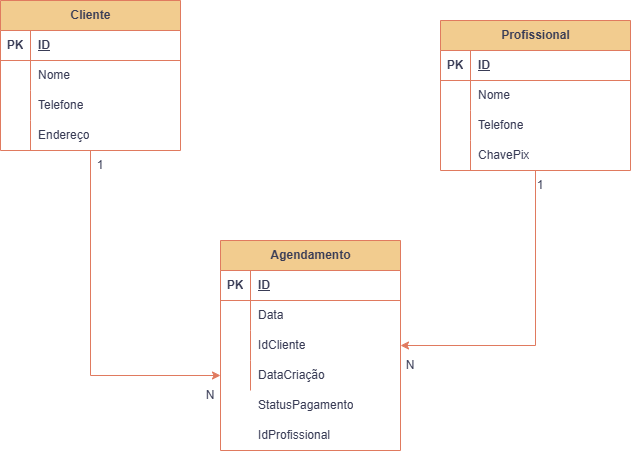

The diagram above was exported from draw.io. Its source (the exported page's mxGraphModel, read from the mxfile embedded in the PNG):
<mxGraphModel dx="1414" dy="783" grid="1" gridSize="10" guides="1" tooltips="1" connect="1" arrows="1" fold="1" page="1" pageScale="1" pageWidth="827" pageHeight="1169" math="0" shadow="0">
  <root>
    <mxCell id="0" />
    <mxCell id="1" parent="0" />
    <mxCell id="ViY3WnfWzuFFuUmRZpaw-47" edge="1" parent="1" source="ViY3WnfWzuFFuUmRZpaw-1" style="edgeStyle=orthogonalEdgeStyle;rounded=0;orthogonalLoop=1;jettySize=auto;html=1;entryX=0;entryY=0.5;entryDx=0;entryDy=0;defaultLabelBackgroundColor=page;fontColor=default;strokeColor=#E07A5F;" target="ViY3WnfWzuFFuUmRZpaw-24">
      <mxGeometry relative="1" as="geometry" />
    </mxCell>
    <mxCell id="ViY3WnfWzuFFuUmRZpaw-1" parent="1" style="shape=table;startSize=30;container=1;collapsible=1;childLayout=tableLayout;fixedRows=1;rowLines=0;fontStyle=1;align=center;resizeLast=1;html=1;labelBackgroundColor=none;fillColor=#F2CC8F;strokeColor=#E07A5F;fontColor=#393C56;" value="Cliente" vertex="1">
      <mxGeometry height="150" width="180" x="60" y="190" as="geometry" />
    </mxCell>
    <mxCell id="ViY3WnfWzuFFuUmRZpaw-2" parent="ViY3WnfWzuFFuUmRZpaw-1" style="shape=tableRow;horizontal=0;startSize=0;swimlaneHead=0;swimlaneBody=0;fillColor=none;collapsible=0;dropTarget=0;points=[[0,0.5],[1,0.5]];portConstraint=eastwest;top=0;left=0;right=0;bottom=1;labelBackgroundColor=none;strokeColor=#E07A5F;fontColor=#393C56;" value="" vertex="1">
      <mxGeometry height="30" width="180" y="30" as="geometry" />
    </mxCell>
    <mxCell id="ViY3WnfWzuFFuUmRZpaw-3" parent="ViY3WnfWzuFFuUmRZpaw-2" style="shape=partialRectangle;connectable=0;fillColor=none;top=0;left=0;bottom=0;right=0;fontStyle=1;overflow=hidden;whiteSpace=wrap;html=1;labelBackgroundColor=none;strokeColor=#E07A5F;fontColor=#393C56;" value="PK" vertex="1">
      <mxGeometry height="30" width="30" as="geometry">
        <mxRectangle height="30" width="30" as="alternateBounds" />
      </mxGeometry>
    </mxCell>
    <mxCell id="ViY3WnfWzuFFuUmRZpaw-4" parent="ViY3WnfWzuFFuUmRZpaw-2" style="shape=partialRectangle;connectable=0;fillColor=none;top=0;left=0;bottom=0;right=0;align=left;spacingLeft=6;fontStyle=5;overflow=hidden;whiteSpace=wrap;html=1;labelBackgroundColor=none;strokeColor=#E07A5F;fontColor=#393C56;" value="ID" vertex="1">
      <mxGeometry height="30" width="150" x="30" as="geometry">
        <mxRectangle height="30" width="150" as="alternateBounds" />
      </mxGeometry>
    </mxCell>
    <mxCell id="ViY3WnfWzuFFuUmRZpaw-5" parent="ViY3WnfWzuFFuUmRZpaw-1" style="shape=tableRow;horizontal=0;startSize=0;swimlaneHead=0;swimlaneBody=0;fillColor=none;collapsible=0;dropTarget=0;points=[[0,0.5],[1,0.5]];portConstraint=eastwest;top=0;left=0;right=0;bottom=0;labelBackgroundColor=none;strokeColor=#E07A5F;fontColor=#393C56;" value="" vertex="1">
      <mxGeometry height="30" width="180" y="60" as="geometry" />
    </mxCell>
    <mxCell id="ViY3WnfWzuFFuUmRZpaw-6" parent="ViY3WnfWzuFFuUmRZpaw-5" style="shape=partialRectangle;connectable=0;fillColor=none;top=0;left=0;bottom=0;right=0;editable=1;overflow=hidden;whiteSpace=wrap;html=1;labelBackgroundColor=none;strokeColor=#E07A5F;fontColor=#393C56;" value="" vertex="1">
      <mxGeometry height="30" width="30" as="geometry">
        <mxRectangle height="30" width="30" as="alternateBounds" />
      </mxGeometry>
    </mxCell>
    <mxCell id="ViY3WnfWzuFFuUmRZpaw-7" parent="ViY3WnfWzuFFuUmRZpaw-5" style="shape=partialRectangle;connectable=0;fillColor=none;top=0;left=0;bottom=0;right=0;align=left;spacingLeft=6;overflow=hidden;whiteSpace=wrap;html=1;labelBackgroundColor=none;strokeColor=#E07A5F;fontColor=#393C56;" value="Nome" vertex="1">
      <mxGeometry height="30" width="150" x="30" as="geometry">
        <mxRectangle height="30" width="150" as="alternateBounds" />
      </mxGeometry>
    </mxCell>
    <mxCell id="ViY3WnfWzuFFuUmRZpaw-8" parent="ViY3WnfWzuFFuUmRZpaw-1" style="shape=tableRow;horizontal=0;startSize=0;swimlaneHead=0;swimlaneBody=0;fillColor=none;collapsible=0;dropTarget=0;points=[[0,0.5],[1,0.5]];portConstraint=eastwest;top=0;left=0;right=0;bottom=0;labelBackgroundColor=none;strokeColor=#E07A5F;fontColor=#393C56;" value="" vertex="1">
      <mxGeometry height="30" width="180" y="90" as="geometry" />
    </mxCell>
    <mxCell id="ViY3WnfWzuFFuUmRZpaw-9" parent="ViY3WnfWzuFFuUmRZpaw-8" style="shape=partialRectangle;connectable=0;fillColor=none;top=0;left=0;bottom=0;right=0;editable=1;overflow=hidden;whiteSpace=wrap;html=1;labelBackgroundColor=none;strokeColor=#E07A5F;fontColor=#393C56;" value="" vertex="1">
      <mxGeometry height="30" width="30" as="geometry">
        <mxRectangle height="30" width="30" as="alternateBounds" />
      </mxGeometry>
    </mxCell>
    <mxCell id="ViY3WnfWzuFFuUmRZpaw-10" parent="ViY3WnfWzuFFuUmRZpaw-8" style="shape=partialRectangle;connectable=0;fillColor=none;top=0;left=0;bottom=0;right=0;align=left;spacingLeft=6;overflow=hidden;whiteSpace=wrap;html=1;labelBackgroundColor=none;strokeColor=#E07A5F;fontColor=#393C56;" value="Telefone" vertex="1">
      <mxGeometry height="30" width="150" x="30" as="geometry">
        <mxRectangle height="30" width="150" as="alternateBounds" />
      </mxGeometry>
    </mxCell>
    <mxCell id="ViY3WnfWzuFFuUmRZpaw-11" parent="ViY3WnfWzuFFuUmRZpaw-1" style="shape=tableRow;horizontal=0;startSize=0;swimlaneHead=0;swimlaneBody=0;fillColor=none;collapsible=0;dropTarget=0;points=[[0,0.5],[1,0.5]];portConstraint=eastwest;top=0;left=0;right=0;bottom=0;labelBackgroundColor=none;strokeColor=#E07A5F;fontColor=#393C56;" value="" vertex="1">
      <mxGeometry height="30" width="180" y="120" as="geometry" />
    </mxCell>
    <mxCell id="ViY3WnfWzuFFuUmRZpaw-12" parent="ViY3WnfWzuFFuUmRZpaw-11" style="shape=partialRectangle;connectable=0;fillColor=none;top=0;left=0;bottom=0;right=0;editable=1;overflow=hidden;whiteSpace=wrap;html=1;labelBackgroundColor=none;strokeColor=#E07A5F;fontColor=#393C56;" value="" vertex="1">
      <mxGeometry height="30" width="30" as="geometry">
        <mxRectangle height="30" width="30" as="alternateBounds" />
      </mxGeometry>
    </mxCell>
    <mxCell id="ViY3WnfWzuFFuUmRZpaw-13" parent="ViY3WnfWzuFFuUmRZpaw-11" style="shape=partialRectangle;connectable=0;fillColor=none;top=0;left=0;bottom=0;right=0;align=left;spacingLeft=6;overflow=hidden;whiteSpace=wrap;html=1;labelBackgroundColor=none;strokeColor=#E07A5F;fontColor=#393C56;" value="Endereço" vertex="1">
      <mxGeometry height="30" width="150" x="30" as="geometry">
        <mxRectangle height="30" width="150" as="alternateBounds" />
      </mxGeometry>
    </mxCell>
    <mxCell id="ViY3WnfWzuFFuUmRZpaw-14" parent="1" style="shape=table;startSize=30;container=1;collapsible=1;childLayout=tableLayout;fixedRows=1;rowLines=0;fontStyle=1;align=center;resizeLast=1;html=1;labelBackgroundColor=none;fillColor=#F2CC8F;strokeColor=#E07A5F;fontColor=#393C56;" value="Agendamento" vertex="1">
      <mxGeometry height="210" width="180" x="280" y="430" as="geometry" />
    </mxCell>
    <mxCell id="ViY3WnfWzuFFuUmRZpaw-15" parent="ViY3WnfWzuFFuUmRZpaw-14" style="shape=tableRow;horizontal=0;startSize=0;swimlaneHead=0;swimlaneBody=0;fillColor=none;collapsible=0;dropTarget=0;points=[[0,0.5],[1,0.5]];portConstraint=eastwest;top=0;left=0;right=0;bottom=1;labelBackgroundColor=none;strokeColor=#E07A5F;fontColor=#393C56;" value="" vertex="1">
      <mxGeometry height="30" width="180" y="30" as="geometry" />
    </mxCell>
    <mxCell id="ViY3WnfWzuFFuUmRZpaw-16" parent="ViY3WnfWzuFFuUmRZpaw-15" style="shape=partialRectangle;connectable=0;fillColor=none;top=0;left=0;bottom=0;right=0;fontStyle=1;overflow=hidden;whiteSpace=wrap;html=1;labelBackgroundColor=none;strokeColor=#E07A5F;fontColor=#393C56;" value="PK" vertex="1">
      <mxGeometry height="30" width="30" as="geometry">
        <mxRectangle height="30" width="30" as="alternateBounds" />
      </mxGeometry>
    </mxCell>
    <mxCell id="ViY3WnfWzuFFuUmRZpaw-17" parent="ViY3WnfWzuFFuUmRZpaw-15" style="shape=partialRectangle;connectable=0;fillColor=none;top=0;left=0;bottom=0;right=0;align=left;spacingLeft=6;fontStyle=5;overflow=hidden;whiteSpace=wrap;html=1;labelBackgroundColor=none;strokeColor=#E07A5F;fontColor=#393C56;" value="ID" vertex="1">
      <mxGeometry height="30" width="150" x="30" as="geometry">
        <mxRectangle height="30" width="150" as="alternateBounds" />
      </mxGeometry>
    </mxCell>
    <mxCell id="ViY3WnfWzuFFuUmRZpaw-18" parent="ViY3WnfWzuFFuUmRZpaw-14" style="shape=tableRow;horizontal=0;startSize=0;swimlaneHead=0;swimlaneBody=0;fillColor=none;collapsible=0;dropTarget=0;points=[[0,0.5],[1,0.5]];portConstraint=eastwest;top=0;left=0;right=0;bottom=0;labelBackgroundColor=none;strokeColor=#E07A5F;fontColor=#393C56;" value="" vertex="1">
      <mxGeometry height="30" width="180" y="60" as="geometry" />
    </mxCell>
    <mxCell id="ViY3WnfWzuFFuUmRZpaw-19" parent="ViY3WnfWzuFFuUmRZpaw-18" style="shape=partialRectangle;connectable=0;fillColor=none;top=0;left=0;bottom=0;right=0;editable=1;overflow=hidden;whiteSpace=wrap;html=1;labelBackgroundColor=none;strokeColor=#E07A5F;fontColor=#393C56;" value="" vertex="1">
      <mxGeometry height="30" width="30" as="geometry">
        <mxRectangle height="30" width="30" as="alternateBounds" />
      </mxGeometry>
    </mxCell>
    <mxCell id="ViY3WnfWzuFFuUmRZpaw-20" parent="ViY3WnfWzuFFuUmRZpaw-18" style="shape=partialRectangle;connectable=0;fillColor=none;top=0;left=0;bottom=0;right=0;align=left;spacingLeft=6;overflow=hidden;whiteSpace=wrap;html=1;labelBackgroundColor=none;strokeColor=#E07A5F;fontColor=#393C56;" value="Data" vertex="1">
      <mxGeometry height="30" width="150" x="30" as="geometry">
        <mxRectangle height="30" width="150" as="alternateBounds" />
      </mxGeometry>
    </mxCell>
    <mxCell id="ViY3WnfWzuFFuUmRZpaw-21" parent="ViY3WnfWzuFFuUmRZpaw-14" style="shape=tableRow;horizontal=0;startSize=0;swimlaneHead=0;swimlaneBody=0;fillColor=none;collapsible=0;dropTarget=0;points=[[0,0.5],[1,0.5]];portConstraint=eastwest;top=0;left=0;right=0;bottom=0;labelBackgroundColor=none;strokeColor=#E07A5F;fontColor=#393C56;" value="" vertex="1">
      <mxGeometry height="30" width="180" y="90" as="geometry" />
    </mxCell>
    <mxCell id="ViY3WnfWzuFFuUmRZpaw-22" parent="ViY3WnfWzuFFuUmRZpaw-21" style="shape=partialRectangle;connectable=0;fillColor=none;top=0;left=0;bottom=0;right=0;editable=1;overflow=hidden;whiteSpace=wrap;html=1;labelBackgroundColor=none;strokeColor=#E07A5F;fontColor=#393C56;" value="" vertex="1">
      <mxGeometry height="30" width="30" as="geometry">
        <mxRectangle height="30" width="30" as="alternateBounds" />
      </mxGeometry>
    </mxCell>
    <mxCell id="ViY3WnfWzuFFuUmRZpaw-23" parent="ViY3WnfWzuFFuUmRZpaw-21" style="shape=partialRectangle;connectable=0;fillColor=none;top=0;left=0;bottom=0;right=0;align=left;spacingLeft=6;overflow=hidden;whiteSpace=wrap;html=1;labelBackgroundColor=none;strokeColor=#E07A5F;fontColor=#393C56;" value="IdCliente" vertex="1">
      <mxGeometry height="30" width="150" x="30" as="geometry">
        <mxRectangle height="30" width="150" as="alternateBounds" />
      </mxGeometry>
    </mxCell>
    <mxCell id="ViY3WnfWzuFFuUmRZpaw-24" parent="ViY3WnfWzuFFuUmRZpaw-14" style="shape=tableRow;horizontal=0;startSize=0;swimlaneHead=0;swimlaneBody=0;fillColor=none;collapsible=0;dropTarget=0;points=[[0,0.5],[1,0.5]];portConstraint=eastwest;top=0;left=0;right=0;bottom=0;labelBackgroundColor=none;strokeColor=#E07A5F;fontColor=#393C56;" value="" vertex="1">
      <mxGeometry height="30" width="180" y="120" as="geometry" />
    </mxCell>
    <mxCell id="ViY3WnfWzuFFuUmRZpaw-25" parent="ViY3WnfWzuFFuUmRZpaw-24" style="shape=partialRectangle;connectable=0;fillColor=none;top=0;left=0;bottom=0;right=0;editable=1;overflow=hidden;whiteSpace=wrap;html=1;labelBackgroundColor=none;strokeColor=#E07A5F;fontColor=#393C56;" value="" vertex="1">
      <mxGeometry height="30" width="30" as="geometry">
        <mxRectangle height="30" width="30" as="alternateBounds" />
      </mxGeometry>
    </mxCell>
    <mxCell id="ViY3WnfWzuFFuUmRZpaw-26" parent="ViY3WnfWzuFFuUmRZpaw-24" style="shape=partialRectangle;connectable=0;fillColor=none;top=0;left=0;bottom=0;right=0;align=left;spacingLeft=6;overflow=hidden;whiteSpace=wrap;html=1;labelBackgroundColor=none;strokeColor=#E07A5F;fontColor=#393C56;" value="DataCriação" vertex="1">
      <mxGeometry height="30" width="150" x="30" as="geometry">
        <mxRectangle height="30" width="150" as="alternateBounds" />
      </mxGeometry>
    </mxCell>
    <mxCell id="ViY3WnfWzuFFuUmRZpaw-44" edge="1" parent="1" source="ViY3WnfWzuFFuUmRZpaw-27" style="edgeStyle=orthogonalEdgeStyle;rounded=0;orthogonalLoop=1;jettySize=auto;html=1;entryX=1;entryY=0.5;entryDx=0;entryDy=0;defaultLabelBackgroundColor=page;fontFamily=Georgia;fontColor=default;strokeColor=#E07A5F;" target="ViY3WnfWzuFFuUmRZpaw-21">
      <mxGeometry relative="1" as="geometry" />
    </mxCell>
    <mxCell id="ViY3WnfWzuFFuUmRZpaw-27" parent="1" style="shape=table;startSize=30;container=1;collapsible=1;childLayout=tableLayout;fixedRows=1;rowLines=0;fontStyle=1;align=center;resizeLast=1;html=1;labelBackgroundColor=none;fillColor=#F2CC8F;strokeColor=#E07A5F;fontColor=#393C56;" value="Profissional" vertex="1">
      <mxGeometry height="150" width="190" x="500" y="210" as="geometry" />
    </mxCell>
    <mxCell id="ViY3WnfWzuFFuUmRZpaw-28" parent="ViY3WnfWzuFFuUmRZpaw-27" style="shape=tableRow;horizontal=0;startSize=0;swimlaneHead=0;swimlaneBody=0;fillColor=none;collapsible=0;dropTarget=0;points=[[0,0.5],[1,0.5]];portConstraint=eastwest;top=0;left=0;right=0;bottom=1;labelBackgroundColor=none;strokeColor=#E07A5F;fontColor=#393C56;" value="" vertex="1">
      <mxGeometry height="30" width="190" y="30" as="geometry" />
    </mxCell>
    <mxCell id="ViY3WnfWzuFFuUmRZpaw-29" parent="ViY3WnfWzuFFuUmRZpaw-28" style="shape=partialRectangle;connectable=0;fillColor=none;top=0;left=0;bottom=0;right=0;fontStyle=1;overflow=hidden;whiteSpace=wrap;html=1;labelBackgroundColor=none;strokeColor=#E07A5F;fontColor=#393C56;" value="PK" vertex="1">
      <mxGeometry height="30" width="30" as="geometry">
        <mxRectangle height="30" width="30" as="alternateBounds" />
      </mxGeometry>
    </mxCell>
    <mxCell id="ViY3WnfWzuFFuUmRZpaw-30" parent="ViY3WnfWzuFFuUmRZpaw-28" style="shape=partialRectangle;connectable=0;fillColor=none;top=0;left=0;bottom=0;right=0;align=left;spacingLeft=6;fontStyle=5;overflow=hidden;whiteSpace=wrap;html=1;labelBackgroundColor=none;strokeColor=#E07A5F;fontColor=#393C56;" value="ID" vertex="1">
      <mxGeometry height="30" width="160" x="30" as="geometry">
        <mxRectangle height="30" width="160" as="alternateBounds" />
      </mxGeometry>
    </mxCell>
    <mxCell id="ViY3WnfWzuFFuUmRZpaw-31" parent="ViY3WnfWzuFFuUmRZpaw-27" style="shape=tableRow;horizontal=0;startSize=0;swimlaneHead=0;swimlaneBody=0;fillColor=none;collapsible=0;dropTarget=0;points=[[0,0.5],[1,0.5]];portConstraint=eastwest;top=0;left=0;right=0;bottom=0;labelBackgroundColor=none;strokeColor=#E07A5F;fontColor=#393C56;" value="" vertex="1">
      <mxGeometry height="30" width="190" y="60" as="geometry" />
    </mxCell>
    <mxCell id="ViY3WnfWzuFFuUmRZpaw-32" parent="ViY3WnfWzuFFuUmRZpaw-31" style="shape=partialRectangle;connectable=0;fillColor=none;top=0;left=0;bottom=0;right=0;editable=1;overflow=hidden;whiteSpace=wrap;html=1;labelBackgroundColor=none;strokeColor=#E07A5F;fontColor=#393C56;" value="" vertex="1">
      <mxGeometry height="30" width="30" as="geometry">
        <mxRectangle height="30" width="30" as="alternateBounds" />
      </mxGeometry>
    </mxCell>
    <mxCell id="ViY3WnfWzuFFuUmRZpaw-33" parent="ViY3WnfWzuFFuUmRZpaw-31" style="shape=partialRectangle;connectable=0;fillColor=none;top=0;left=0;bottom=0;right=0;align=left;spacingLeft=6;overflow=hidden;whiteSpace=wrap;html=1;labelBackgroundColor=none;strokeColor=#E07A5F;fontColor=#393C56;" value="Nome" vertex="1">
      <mxGeometry height="30" width="160" x="30" as="geometry">
        <mxRectangle height="30" width="160" as="alternateBounds" />
      </mxGeometry>
    </mxCell>
    <mxCell id="ViY3WnfWzuFFuUmRZpaw-34" parent="ViY3WnfWzuFFuUmRZpaw-27" style="shape=tableRow;horizontal=0;startSize=0;swimlaneHead=0;swimlaneBody=0;fillColor=none;collapsible=0;dropTarget=0;points=[[0,0.5],[1,0.5]];portConstraint=eastwest;top=0;left=0;right=0;bottom=0;labelBackgroundColor=none;strokeColor=#E07A5F;fontColor=#393C56;" value="" vertex="1">
      <mxGeometry height="30" width="190" y="90" as="geometry" />
    </mxCell>
    <mxCell id="ViY3WnfWzuFFuUmRZpaw-35" parent="ViY3WnfWzuFFuUmRZpaw-34" style="shape=partialRectangle;connectable=0;fillColor=none;top=0;left=0;bottom=0;right=0;editable=1;overflow=hidden;whiteSpace=wrap;html=1;labelBackgroundColor=none;strokeColor=#E07A5F;fontColor=#393C56;" value="" vertex="1">
      <mxGeometry height="30" width="30" as="geometry">
        <mxRectangle height="30" width="30" as="alternateBounds" />
      </mxGeometry>
    </mxCell>
    <mxCell id="ViY3WnfWzuFFuUmRZpaw-36" parent="ViY3WnfWzuFFuUmRZpaw-34" style="shape=partialRectangle;connectable=0;fillColor=none;top=0;left=0;bottom=0;right=0;align=left;spacingLeft=6;overflow=hidden;whiteSpace=wrap;html=1;labelBackgroundColor=none;strokeColor=#E07A5F;fontColor=#393C56;" value="Telefone" vertex="1">
      <mxGeometry height="30" width="160" x="30" as="geometry">
        <mxRectangle height="30" width="160" as="alternateBounds" />
      </mxGeometry>
    </mxCell>
    <mxCell id="ViY3WnfWzuFFuUmRZpaw-37" parent="ViY3WnfWzuFFuUmRZpaw-27" style="shape=tableRow;horizontal=0;startSize=0;swimlaneHead=0;swimlaneBody=0;fillColor=none;collapsible=0;dropTarget=0;points=[[0,0.5],[1,0.5]];portConstraint=eastwest;top=0;left=0;right=0;bottom=0;labelBackgroundColor=none;strokeColor=#E07A5F;fontColor=#393C56;" value="" vertex="1">
      <mxGeometry height="30" width="190" y="120" as="geometry" />
    </mxCell>
    <mxCell id="ViY3WnfWzuFFuUmRZpaw-38" parent="ViY3WnfWzuFFuUmRZpaw-37" style="shape=partialRectangle;connectable=0;fillColor=none;top=0;left=0;bottom=0;right=0;editable=1;overflow=hidden;whiteSpace=wrap;html=1;labelBackgroundColor=none;strokeColor=#E07A5F;fontColor=#393C56;" value="" vertex="1">
      <mxGeometry height="30" width="30" as="geometry">
        <mxRectangle height="30" width="30" as="alternateBounds" />
      </mxGeometry>
    </mxCell>
    <mxCell id="ViY3WnfWzuFFuUmRZpaw-39" parent="ViY3WnfWzuFFuUmRZpaw-37" style="shape=partialRectangle;connectable=0;fillColor=none;top=0;left=0;bottom=0;right=0;align=left;spacingLeft=6;overflow=hidden;whiteSpace=wrap;html=1;labelBackgroundColor=none;strokeColor=#E07A5F;fontColor=#393C56;" value="ChavePix" vertex="1">
      <mxGeometry height="30" width="160" x="30" as="geometry">
        <mxRectangle height="30" width="160" as="alternateBounds" />
      </mxGeometry>
    </mxCell>
    <mxCell id="ViY3WnfWzuFFuUmRZpaw-40" parent="1" style="shape=partialRectangle;connectable=0;fillColor=none;top=0;left=0;bottom=0;right=0;align=left;spacingLeft=6;overflow=hidden;whiteSpace=wrap;html=1;labelBackgroundColor=none;strokeColor=#E07A5F;fontColor=#393C56;" value="IdProfissional" vertex="1">
      <mxGeometry height="30" width="150" x="310" y="610" as="geometry">
        <mxRectangle height="30" width="150" as="alternateBounds" />
      </mxGeometry>
    </mxCell>
    <mxCell id="ViY3WnfWzuFFuUmRZpaw-41" parent="1" style="shape=partialRectangle;connectable=0;fillColor=none;top=0;left=0;bottom=0;right=0;align=left;spacingLeft=6;overflow=hidden;whiteSpace=wrap;html=1;labelBackgroundColor=none;strokeColor=#E07A5F;fontColor=#393C56;" value="StatusPagamento" vertex="1">
      <mxGeometry height="30" width="150" x="310" y="580" as="geometry">
        <mxRectangle height="30" width="150" as="alternateBounds" />
      </mxGeometry>
    </mxCell>
    <mxCell id="ViY3WnfWzuFFuUmRZpaw-45" parent="1" style="text;html=1;whiteSpace=wrap;strokeColor=none;fillColor=none;align=center;verticalAlign=middle;rounded=0;labelBackgroundColor=none;fontColor=#393C56;" value="1" vertex="1">
      <mxGeometry height="30" width="60" x="570" y="360" as="geometry" />
    </mxCell>
    <mxCell id="ViY3WnfWzuFFuUmRZpaw-46" parent="1" style="text;html=1;whiteSpace=wrap;strokeColor=none;fillColor=none;align=center;verticalAlign=middle;rounded=0;labelBackgroundColor=none;fontColor=#393C56;" value="N" vertex="1">
      <mxGeometry height="30" width="60" x="440" y="540" as="geometry" />
    </mxCell>
    <mxCell id="ViY3WnfWzuFFuUmRZpaw-48" parent="1" style="text;html=1;whiteSpace=wrap;strokeColor=none;fillColor=none;align=center;verticalAlign=middle;rounded=0;labelBackgroundColor=none;fontColor=#393C56;" value="1" vertex="1">
      <mxGeometry height="30" width="60" x="130" y="340" as="geometry" />
    </mxCell>
    <mxCell id="ViY3WnfWzuFFuUmRZpaw-49" parent="1" style="text;html=1;whiteSpace=wrap;strokeColor=none;fillColor=none;align=center;verticalAlign=middle;rounded=0;labelBackgroundColor=none;fontColor=#393C56;" value="N" vertex="1">
      <mxGeometry height="30" width="60" x="240" y="570" as="geometry" />
    </mxCell>
  </root>
</mxGraphModel>